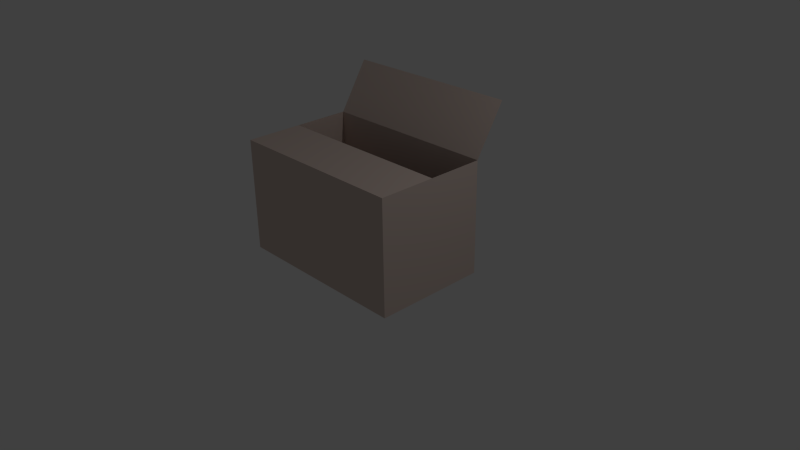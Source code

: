 # Source: box_storage.blend  (saved by Blender 2.74.0; exported with 4.5.12 LTS)
import bpy
from mathutils import Matrix  # noqa: F401  (used for matrix-valued properties, if any)

bpy.ops.wm.read_factory_settings(use_empty=True)
scene = bpy.context.scene
scene.name = 'Scene'

# ---- collections
col_collection_1 = bpy.data.collections.new('Collection 1'); scene.collection.children.link(col_collection_1)

# ---- materials (node trees are filled in below, after node groups)
mat_box_storage_texture = bpy.data.materials.new('box_storage_texture')
mat_box_storage_texture.alpha_threshold = 0.0
mat_box_storage_texture.use_transparent_shadow = False
mat_box_storage_texture.diffuse_color = (0.6824, 0.5569, 0.498, 1.0)
mat_box_storage_texture.specular_color = (0.33, 0.33, 0.33)
mat_box_storage_texture.roughness = 0.5
mat_box_storage_texture.specular_intensity = 0.0

# ---- material node trees

# ---- world
world_world = bpy.data.worlds.new('World'); scene.world = world_world
world_world.color = (0.05088, 0.05088, 0.05088)
world_world.use_sun_shadow = False
world_world.sun_shadow_jitter_overblur = 0.0
world_world.cycles.sampling_method = 'MANUAL'
world_world.cycles.sample_map_resolution = 256

# ---- cameras
cam_camera = bpy.data.cameras.new('Camera')
cam_camera.clip_end = 100.0
cam_camera.lens = 35.0
cam_camera.sensor_width = 32.0
cam_camera.sensor_height = 18.0
cam_camera.ortho_scale = 7.314
cam_camera.dof.focus_distance = 0.0
cam_camera.dof.aperture_fstop = 128.0

# ---- lights
light_lamp = bpy.data.lights.new('Lamp', 'POINT')
light_lamp.transmission_factor = 0.0
light_lamp.cutoff_distance = 30.0
light_lamp.energy = 100.0
light_lamp.shadow_buffer_clip_start = 1.001
light_lamp.shadow_soft_size = 0.1
light_lamp.shadow_maximum_resolution = 0.006
light_lamp.use_absolute_resolution = True
light_lamp.cycles.use_multiple_importance_sampling = False

# ---- meshes
me_mesh1_untitled__2_1_model = bpy.data.meshes.new('Mesh1 Untitled__2_1 Model')
me_mesh1_untitled__2_1_model.from_pydata([(-1.188, 3.619e-07, 0.9313), (-1.188, 1.447e-07, -0.5625), (1.229, -2.895e-07, -0.5625), (1.229, -7.237e-08, 0.9313), (-1.188, 1.494, 0.9313), (-1.188, 1.494, 0.1844), (-1.188, 1.494, -0.5625), (1.229, 1.494, 0.9313), (1.229, 1.494, -0.5625), (1.229, 1.494, 0.1844), (1.229, 2.127, -0.9587), (-1.188, 2.127, -0.9587)], [], [(0, 1, 2, 3), (1, 0, 4, 5, 6), (0, 3, 7, 4), (3, 2, 8, 9, 7), (2, 1, 6, 8), (10, 8, 6, 11), (7, 9, 5, 4)])
me_mesh1_untitled__2_1_model.polygons.foreach_set('use_smooth', [True] * 7)
_k = set([(0, 1), (0, 3), (0, 4), (1, 2), (1, 6), (2, 3), (2, 8), (3, 7), (4, 5), (4, 7), (6, 8), (7, 9)])
me_mesh1_untitled__2_1_model.attributes.new('sharp_edge', 'BOOLEAN', 'EDGE').data.foreach_set('value', [ (min(e.vertices), max(e.vertices)) in _k for e in me_mesh1_untitled__2_1_model.edges])
_uv = me_mesh1_untitled__2_1_model.uv_layers.new(name='UVMap')
_uv.uv.foreach_set('vector', [0.0, 31.85, -19.68, 31.85, -19.68, 0.0, 0.0, 0.0, 0.02158, 0.04343, 0.5902, 0.04343, 0.5902, 0.8632, 0.3059, 0.8632, 0.02158, 0.8632, -1.999, 0.1948, -1.409, 0.1948, -1.409, 0.7202, -1.999, 0.7202, -1.399, 0.1844, -1.033, 0.1844, -1.033, 0.7122, -1.216, 0.7122, -1.399, 0.7122, -0.994, 0.1958, -0.4043, 0.1958, -0.4043, 0.7212, -0.994, 0.7212, -0.994, 0.9839, -0.994, 0.7212, -0.4043, 0.7212, -0.4043, 0.9839, -1.409, 0.7202, -1.409, 0.983, -1.999, 0.983, -1.999, 0.7202])
me_mesh1_untitled__2_1_model.materials.append(mat_box_storage_texture)
me_mesh1_untitled__2_1_model.use_remesh_preserve_volume = False
me_mesh1_untitled__2_1_model.use_remesh_preserve_attributes = False
me_mesh1_untitled__2_1_model.use_mirror_vertex_groups = False
me_mesh1_untitled__2_1_model.update()
me_mesh1_untitled__2_1_model.normals_split_custom_set([tuple(v) for v in zip(*[iter([-1.796e-07, -1.0, 1.453e-07, -1.796e-07, -1.0, 1.453e-07, -1.796e-07, -1.0, 1.453e-07, -1.796e-07, -1.0, 1.453e-07, -1.0, 1.603e-07, -3.99e-08, -1.0, 1.603e-07, -3.99e-08, -1.0, 1.603e-07, -3.99e-08, -1.0, 1.603e-07, -3.99e-08, -1.0, 1.603e-07, -3.99e-08, -9.225e-08, 1.197e-07, 1.0, -9.225e-08, 1.197e-07, 1.0, -9.225e-08, 1.197e-07, 1.0, -9.225e-08, 1.197e-07, 1.0, 1.0, -1.603e-07, 2.547e-14, 1.0, -1.603e-07, 2.547e-14, 1.0, -1.603e-07, 2.547e-14, 1.0, -1.603e-07, 2.547e-14, 1.0, -1.603e-07, 2.547e-14, 7.429e-08, -1.397e-07, -1.0, 7.429e-08, -1.397e-07, -1.0, 7.429e-08, -1.397e-07, -1.0, 7.429e-08, -1.397e-07, -1.0, -6.603e-08, -0.5305, -0.8477, -6.603e-08, -0.5305, -0.8477, -6.603e-08, -0.5305, -0.8477, -6.603e-08, -0.5305, -0.8477, 1.48e-07, 1.0, 0.0, 1.48e-07, 1.0, 0.0, 1.48e-07, 1.0, 0.0, 1.48e-07, 1.0, 0.0])] * 3)])

# ---- objects
ob_mesh1_untitled__2_1_model = bpy.data.objects.new('Mesh1 Untitled__2_1 Model', me_mesh1_untitled__2_1_model)
ob_lamp = bpy.data.objects.new('Lamp', light_lamp)
ob_camera = bpy.data.objects.new('Camera', cam_camera)

# ---- transforms, parenting, visibility, modifiers, constraints
ob_mesh1_untitled__2_1_model.location = (0.0, 0.0, 0.0)
ob_mesh1_untitled__2_1_model.rotation_euler = (1.571, -0.0, 0.0)
ob_mesh1_untitled__2_1_model.lineart.crease_threshold = 0.0
ob_lamp.location = (4.076, 1.005, 5.904)
ob_lamp.rotation_euler = (0.6503, 0.05522, 1.866)
ob_lamp.lock_rotations_4d = False
ob_lamp.empty_display_type = 'ARROWS'
ob_lamp.color = (0.0, 0.0, 0.0, 0.0)
ob_lamp.lineart.crease_threshold = 0.0
ob_camera.location = (7.481, -6.508, 5.344)
ob_camera.rotation_euler = (1.109, 0.01082, 0.8149)
ob_camera.lock_rotations_4d = False
ob_camera.empty_display_type = 'ARROWS'
ob_camera.color = (0.0, 0.0, 0.0, 0.0)
ob_camera.display_type = 'WIRE'
ob_camera.lineart.crease_threshold = 0.0

# ---- collection membership
col_collection_1.objects.link(ob_mesh1_untitled__2_1_model)
col_collection_1.objects.link(ob_lamp)
col_collection_1.objects.link(ob_camera)

# ---- scene / render settings (as saved in the file)
scene.camera = ob_camera
scene.frame_start = 1; scene.frame_end = 250; scene.frame_set(1)
scene.render.engine = 'BLENDER_EEVEE_NEXT'
scene.render.resolution_percentage = 50
scene.render.dither_intensity = 0.0
scene.cycles.use_denoising = False
scene.cycles.samples = 10
scene.cycles.sampling_pattern = 'TABULATED_SOBOL'
scene.cycles.light_sampling_threshold = 0.0
scene.cycles.use_adaptive_sampling = False
scene.cycles.use_light_tree = False
scene.cycles.blur_glossy = 0.0
scene.cycles.pixel_filter_type = 'GAUSSIAN'
scene.cycles.sample_clamp_indirect = 0.0
scene.view_settings.view_transform = 'Standard'
bpy.context.view_layer.update()
